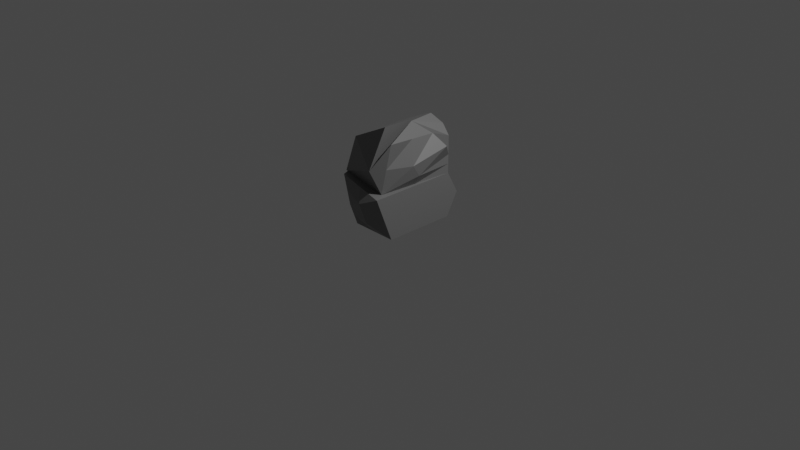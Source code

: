 # Source: rocks_left.blend  (saved by Blender 3.5.10; exported with 4.5.12 LTS)
import bpy
from mathutils import Matrix  # noqa: F401  (used for matrix-valued properties, if any)

bpy.ops.wm.read_factory_settings(use_empty=True)
scene = bpy.context.scene
scene.name = 'Scene'

# ---- collections
col_collection = bpy.data.collections.new('Collection'); scene.collection.children.link(col_collection)

# ---- materials (node trees are filled in below, after node groups)
mat_rock = bpy.data.materials.new('rock')
mat_rock.use_transparent_shadow = False

# ---- material node trees
mat_rock.use_nodes = True; mat_rock.node_tree.nodes.clear()
_N = mat_rock.node_tree.nodes; _L = mat_rock.node_tree.links
n0 = _N.new('ShaderNodeBsdfPrincipled'); n0.name = 'Principled BSDF'; n0.location = (10, 300)
n0.distribution = 'GGX'
n0.subsurface_method = 'RANDOM_WALK_SKIN'
n0.inputs[0].default_value = (0.1788, 0.1788, 0.1788, 1.0)
n0.inputs[3].default_value = 1.45
n0.inputs[27].default_value = (0.0, 0.0, 0.0, 1.0)
n0.inputs[28].default_value = 1.0
n1 = _N.new('ShaderNodeOutputMaterial'); n1.name = 'Material Output'; n1.location = (300, 300)
_L.new(n0.outputs[0], n1.inputs[0])
n1.is_active_output = True

# ---- world
world_world = bpy.data.worlds.new('World'); scene.world = world_world
world_world.use_nodes = True; world_world.node_tree.nodes.clear()
_N = world_world.node_tree.nodes; _L = world_world.node_tree.links
n0 = _N.new('ShaderNodeOutputWorld'); n0.name = 'World Output'; n0.location = (300, 300)
n1 = _N.new('ShaderNodeBackground'); n1.name = 'Background'; n1.location = (10, 300)
n1.inputs[0].default_value = (0.05088, 0.05088, 0.05088, 1.0)
_L.new(n1.outputs[0], n0.inputs[0])
n0.is_active_output = True
world_world.color = (0.05088, 0.05088, 0.05088)
world_world.use_sun_shadow = False
world_world.sun_shadow_jitter_overblur = 0.0

# ---- cameras
cam_camera = bpy.data.cameras.new('Camera')
cam_camera.clip_end = 100.0
cam_camera.ortho_scale = 7.314

# ---- lights
light_light = bpy.data.lights.new('Light', 'POINT')
light_light.transmission_factor = 0.0
light_light.energy = 1000.0
light_light.shadow_soft_size = 0.1
light_light.shadow_maximum_resolution = 0.006
light_light.use_absolute_resolution = True

# ---- meshes
me_cube_005 = bpy.data.meshes.new('Cube.005')
me_cube_005.from_pydata([(-1.0, -1.0, -1.0), (-0.2977, -1.0, 0.2432), (-0.7825, 1.0, -1.0), (-0.2977, 1.0, 0.2432), (1.0, -1.0, -1.0), (1.0, -1.0, 0.2444), (1.0, 1.479, -1.0), (1.0, 1.0, 0.2444), (-0.2782, 1.249, -0.3931), (-0.2939, 1.0, 0.2432), (1.0, -1.343, -0.3778), (0.3511, -1.343, 0.2438), (0.3511, -1.343, -0.3784), (-0.6489, -1.343, -0.3784), (5.182e-08, -1.343, -1.0), (0.6756, -1.343, -0.6892), (0.02669, -1.343, -0.0676), (0.01335, -1.343, -0.5338), (-1.199, -4.643e-08, -1.0), (-0.8477, -4.643e-08, -0.3784), (-0.9564, -1.0, -0.3784), (-0.6053, -4.643e-08, 0.2432), (-0.5401, 1.0, -0.3784), (-0.9688, 0.5, -0.6892), (-0.7265, -0.5, -0.0676), (-0.7871, 0.25, -0.223), (0.1087, 1.24, -1.0), (0.353, 1.0, 0.2438), (1.0, 1.24, -0.3778), (-0.286, 1.125, -0.07495), (-0.5303, 1.125, -0.6965), (0.3609, 1.264, -0.07432), (0.3609, 1.503, -0.6965)], [], [(22, 2, 23), (6, 26, 32), (3, 9, 29), (16, 1, 13), (2, 26, 6, 4, 14, 0, 18), (3, 29, 8), (8, 29, 31), (7, 28, 31), (10, 12, 15), (12, 11, 1), (12, 10, 11), (10, 5, 11), (14, 17, 13), (4, 15, 17), (12, 17, 15), (18, 19, 23), (0, 13, 1), (20, 1, 24), (19, 18, 20), (18, 0, 20), (24, 25, 23, 19), (21, 25, 24), (21, 3, 22), (31, 32, 8), (31, 28, 32), (28, 6, 32), (31, 27, 7), (31, 29, 27), (29, 9, 27), (32, 30, 8), (32, 26, 30), (26, 2, 30), (25, 21, 22), (1, 21, 24), (19, 20, 24), (20, 0, 1), (2, 18, 23), (14, 4, 17), (0, 14, 13), (16, 12, 1), (4, 10, 15), (27, 21, 1, 11, 5, 7), (17, 16, 13), (25, 22, 23), (4, 6, 28), (7, 5, 10, 4, 28), (12, 16, 17), (30, 2, 22), (8, 30, 22, 3), (9, 3, 21), (27, 9, 21)])
_uv = me_cube_005.uv_layers.new(name='UVMap')
_uv.uv.foreach_set('vector', [0.5, 0.25, 0.375, 0.25, 0.4375, 0.1875, 0.375, 0.5, 0.375, 0.375, 0.5, 0.4375, 0.875, 0.5, 0.6875, 0.5, 0.7188, 0.5, 0.5625, 0.9375, 0.625, 1.0, 0.5, 1.0, 0.125, 0.5, 0.25, 0.5, 0.375, 0.5, 0.375, 0.75, 0.25, 0.75, 0.125, 0.75, 0.125, 0.625, 0.875, 0.5, 0.7188, 0.5, 0.75, 0.5, 0.625, 0.375, 0.625, 0.4062, 0.625, 0.4375, 0.625, 0.5, 0.5, 0.5, 0.625, 0.4375, 0.5, 0.75, 0.5, 0.875, 0.4375, 0.8125, 0.5, 0.875, 0.625, 0.875, 0.625, 1.0, 0.5, 0.875, 0.5, 0.75, 0.625, 0.875, 0.5, 0.75, 0.625, 0.75, 0.625, 0.875, 0.375, 0.875, 0.4688, 0.9062, 0.5, 1.0, 0.375, 0.75, 0.4375, 0.8125, 0.4688, 0.9062, 0.5, 0.875, 0.4688, 0.9062, 0.4375, 0.8125, 0.375, 0.125, 0.5, 0.125, 0.4375, 0.1875, 0.375, 0.0, 0.5, 0.0, 0.625, 0.0, 0.5, 0.0, 0.625, 0.0, 0.5625, 0.0625, 0.5, 0.125, 0.375, 0.125, 0.5, 0.0, 0.375, 0.125, 0.375, 0.0, 0.5, 0.0, 0.5625, 0.0625, 0.5312, 0.1562, 0.4375, 0.1875, 0.5, 0.125, 0.625, 0.125, 0.5312, 0.1562, 0.5625, 0.0625, 0.625, 0.125, 0.625, 0.25, 0.5, 0.25, 0.625, 0.4375, 0.5, 0.4375, 0.625, 0.375, 0.625, 0.4375, 0.5, 0.5, 0.5, 0.4375, 0.5, 0.5, 0.375, 0.5, 0.5, 0.4375, 0.625, 0.4375, 0.625, 0.4688, 0.625, 0.5, 0.625, 0.4375, 0.625, 0.4062, 0.625, 0.4688, 0.625, 0.4062, 0.625, 0.4375, 0.625, 0.4688, 0.5, 0.4375, 0.5, 0.3125, 0.625, 0.375, 0.5, 0.4375, 0.375, 0.375, 0.5, 0.3125, 0.375, 0.375, 0.375, 0.25, 0.5, 0.3125, 0.5312, 0.1562, 0.625, 0.125, 0.5, 0.25, 0.625, 0.0, 0.625, 0.125, 0.5625, 0.0625, 0.5, 0.125, 0.5, 0.0, 0.5625, 0.0625, 0.5, 0.0, 0.375, 0.0, 0.625, 0.0, 0.375, 0.25, 0.375, 0.125, 0.4375, 0.1875, 0.375, 0.875, 0.375, 0.75, 0.4688, 0.9062, 0.375, 1.0, 0.375, 0.875, 0.5, 1.0, 0.5625, 0.9375, 0.5, 0.875, 0.625, 1.0, 0.375, 0.75, 0.5, 0.75, 0.4375, 0.8125, 0.6562, 0.5, 0.875, 0.625, 0.875, 0.75, 0.75, 0.75, 0.625, 0.75, 0.625, 0.5, 0.4688, 0.9062, 0.5625, 0.9375, 0.5, 1.0, 0.5312, 0.1562, 0.5, 0.25, 0.4375, 0.1875, 0.375, 0.75, 0.375, 0.5, 0.5, 0.5, 0.625, 0.5, 0.625, 0.75, 0.5, 0.75, 0.375, 0.75, 0.5, 0.5, 0.5, 0.875, 0.5625, 0.9375, 0.4688, 0.9062, 0.5, 0.3125, 0.375, 0.25, 0.5, 0.25, 0.625, 0.375, 0.5, 0.3125, 0.5, 0.25, 0.625, 0.25, 0.6875, 0.5, 0.875, 0.5, 0.875, 0.625, 0.6562, 0.5, 0.6875, 0.5, 0.875, 0.625])
me_cube_005.materials.append(mat_rock)
me_cube_005.update()
me_cube_003 = bpy.data.meshes.new('Cube.003')
me_cube_003.from_pydata([(-0.9328, -0.7905, -1.045), (-0.2977, -1.0, 0.1472), (-0.7685, 1.0, -1.045), (-0.2977, 1.0, 0.1472), (0.835, -1.172, -1.045), (1.0, -1.0, 0.2878), (1.0, 1.0, -1.045), (1.0, 1.0, -0.01054), (0.7935, -1.0, 0.6903), (0.3511, 1.0, 0.4212), (0.6756, -1.43, -0.3858), (0.5723, 0.0, 0.5558), (0.6756, 0.0, 0.5582), (-0.6153, -0.8953, -0.4492), (-0.2977, 0.0, 0.1472), (-0.6153, 0.1047, -0.4492), (-0.8506, 0.1047, -1.045), (-0.5331, 1.311, -0.4492), (-0.774, -0.3429, -0.7473), (-0.4565, 0.5524, -0.151), (-0.6536, 0.3286, -0.5982), (-0.6508, 1.311, -0.7473), (0.1158, 1.311, -1.045), (0.6756, 1.114, 0.2053), (1.0, 1.0, -0.528), (0.02669, 1.114, 0.2842), (-0.4154, 1.0, -0.151), (0.2334, 1.311, -0.7473), (0.2334, 1.311, -0.2298), (0.3511, 1.114, 0.06832), (0.8693, 0.5501, 0.1386), (1.0, 1.0, -0.7868), (0.9175, -0.08602, -1.045), (0.9346, -0.2249, 0.2132), (0.9175, -1.086, -0.3788), (1.055, -0.08602, -0.7868), (1.158, 0.7751, -0.1947), (1.075, -0.311, -0.4534)], [], [(19, 3, 26), (7, 24, 28), (24, 36, 35), (0, 4, 10), (14, 9, 25, 3), (8, 10, 9, 11), (30, 7, 12), (13, 0, 10), (10, 5, 12), (1, 8, 11, 9), (12, 7, 23), (34, 10, 4), (10, 8, 1), (13, 10, 1), (13, 18, 0), (14, 19, 15), (15, 13, 14), (13, 1, 14), (16, 20, 17, 21), (0, 18, 20, 16), (18, 15, 19, 20), (6, 22, 27), (17, 26, 28), (3, 25, 29), (29, 23, 7), (29, 25, 23), (25, 9, 23), (28, 29, 7), (28, 26, 29), (26, 3, 29), (27, 21, 17), (27, 22, 21), (22, 2, 21), (28, 27, 17), (28, 24, 27), (31, 27, 24), (4, 32, 35), (24, 7, 30), (30, 33, 37), (37, 34, 4), (37, 33, 34), (33, 5, 34), (35, 31, 24), (35, 32, 31), (32, 6, 31), (35, 37, 4), (35, 36, 37), (36, 30, 37), (36, 24, 30), (2, 16, 21), (9, 12, 23), (9, 10, 12), (33, 12, 5), (1, 9, 14), (22, 6, 32, 16, 2), (20, 19, 26, 17), (34, 5, 10), (13, 15, 18), (0, 16, 32, 4), (14, 3, 19), (31, 6, 27), (33, 30, 12)])
_uv = me_cube_003.uv_layers.new(name='UVMap')
_uv.uv.foreach_set('vector', [0.5625, 0.1875, 0.625, 0.25, 0.5625, 0.25, 0.625, 0.5, 0.5, 0.5, 0.5625, 0.375, 0.5, 0.5, 0.5625, 0.5625, 0.4375, 0.625, 0.375, 1.0, 0.375, 0.75, 0.625, 0.8125, 0.875, 0.625, 0.75, 0.5, 0.8125, 0.5, 0.875, 0.5, 0.625, 0.875, 0.625, 0.8125, 0.0, 0.0, 0.3125, 0.4375, 0.0, 0.0, 0.0, 0.0, 0.0, 0.0, 0.5, 1.0, 0.375, 1.0, 0.625, 0.8125, 0.625, 0.8125, 0.625, 0.75, 0.3125, 0.375, 0.875, 0.75, 0.625, 0.875, 0.6875, 0.6875, 0.75, 0.5, 0.0, 0.0, 0.0, 0.0, 0.0, 0.0, 0.5, 0.75, 0.625, 0.8125, 0.375, 0.75, 0.625, 0.8125, 0.625, 0.875, 0.625, 1.0, 0.5, 1.0, 0.625, 0.8125, 0.625, 1.0, 0.5, 0.0, 0.4375, 0.0625, 0.375, 0.0, 0.625, 0.125, 0.5625, 0.1875, 0.5, 0.125, 0.5, 0.125, 0.5, 0.0, 0.625, 0.125, 0.5, 0.0, 0.625, 0.0, 0.625, 0.125, 0.375, 0.125, 0.4688, 0.1562, 0.5, 0.25, 0.4375, 0.25, 0.375, 0.0, 0.4375, 0.0625, 0.4688, 0.1562, 0.375, 0.125, 0.4375, 0.0625, 0.5, 0.125, 0.5625, 0.1875, 0.4688, 0.1562, 0.375, 0.5, 0.375, 0.375, 0.4375, 0.375, 0.5, 0.25, 0.5625, 0.25, 0.5625, 0.375, 0.625, 0.25, 0.625, 0.3125, 0.625, 0.375, 0.625, 0.375, 0.625, 0.4375, 0.625, 0.5, 0.625, 0.375, 0.625, 0.3125, 0.625, 0.4375, 0.625, 0.3125, 0.625, 0.375, 0.625, 0.4375, 0.5625, 0.375, 0.625, 0.375, 0.625, 0.5, 0.5625, 0.375, 0.5625, 0.25, 0.625, 0.375, 0.5625, 0.25, 0.625, 0.25, 0.625, 0.375, 0.4375, 0.375, 0.4375, 0.25, 0.5, 0.25, 0.4375, 0.375, 0.375, 0.375, 0.4375, 0.25, 0.375, 0.375, 0.375, 0.25, 0.4375, 0.25, 0.5625, 0.375, 0.4375, 0.375, 0.5, 0.25, 0.5625, 0.375, 0.5, 0.5, 0.4375, 0.375, 0.4375, 0.5, 0.4375, 0.375, 0.5, 0.5, 0.375, 0.75, 0.375, 0.625, 0.4375, 0.625, 0.5, 0.5, 0.625, 0.5, 0.625, 0.625, 0.625, 0.625, 0.625, 0.6875, 0.5, 0.6875, 0.5, 0.6875, 0.5, 0.75, 0.375, 0.75, 0.5, 0.6875, 0.625, 0.6875, 0.5, 0.75, 0.625, 0.6875, 0.625, 0.75, 0.5, 0.75, 0.4375, 0.625, 0.4375, 0.5, 0.5, 0.5, 0.4375, 0.625, 0.375, 0.625, 0.4375, 0.5, 0.375, 0.625, 0.375, 0.5, 0.4375, 0.5, 0.4375, 0.625, 0.5, 0.6875, 0.375, 0.75, 0.4375, 0.625, 0.5625, 0.5625, 0.5, 0.6875, 0.5625, 0.5625, 0.625, 0.625, 0.5, 0.6875, 0.5625, 0.5625, 0.5, 0.5, 0.625, 0.625, 0.375, 0.25, 0.375, 0.125, 0.4375, 0.25, 0.0, 0.0, 0.0, 0.0, 0.0, 0.0, 0.0, 0.0, 0.625, 0.8125, 0.3125, 0.375, 0.0, 0.0, 0.0, 0.0, 0.0, 0.0, 0.875, 0.75, 0.75, 0.5, 0.875, 0.625, 0.25, 0.5, 0.375, 0.5, 0.375, 0.625, 0.125, 0.625, 0.125, 0.5, 0.4688, 0.1562, 0.5625, 0.1875, 0.5625, 0.25, 0.5, 0.25, 0.5, 0.75, 0.625, 0.75, 0.625, 0.8125, 0.5, 0.0, 0.5, 0.125, 0.4375, 0.0625, 0.125, 0.75, 0.125, 0.625, 0.375, 0.625, 0.375, 0.75, 0.625, 0.125, 0.625, 0.25, 0.5625, 0.1875, 0.4375, 0.5, 0.375, 0.5, 0.4375, 0.375, 0.0, 0.0, 0.0, 0.0, 0.0, 0.0])
me_cube_003.materials.append(mat_rock)
me_cube_003.update()

# ---- objects
ob_light = bpy.data.objects.new('Light', light_light)
ob_camera = bpy.data.objects.new('Camera', cam_camera)
ob_cube_003 = bpy.data.objects.new('Cube.003', me_cube_005)
ob_cube_002 = bpy.data.objects.new('Cube.002', me_cube_003)

# ---- transforms, parenting, visibility, modifiers, constraints
ob_light.location = (4.076, 1.005, 5.904)
ob_light.rotation_euler = (0.6503, 0.05522, 1.866)
ob_light.lock_rotations_4d = False
ob_light.empty_display_type = 'ARROWS'
ob_light.color = (0.0, 0.0, 0.0, 0.0)
ob_light.lineart.crease_threshold = 0.0
ob_camera.location = (7.359, -6.926, 4.958)
ob_camera.rotation_euler = (1.109, 0.0, 0.8149)
ob_camera.lock_rotations_4d = False
ob_camera.empty_display_type = 'ARROWS'
ob_camera.color = (0.0, 0.0, 0.0, 0.0)
ob_camera.display_type = 'WIRE'
ob_camera.lineart.crease_threshold = 0.0
ob_cube_003.location = (-0.1528, 0.06107, 0.05827)
ob_cube_003.rotation_euler = (-0.0, -3.142, -3.142)
ob_cube_003.scale = (0.39, 0.39, 0.39)
ob_cube_002.location = (-0.1528, 0.06107, 0.856)
ob_cube_002.scale = (0.39, 0.39, 0.39)

# ---- collection membership
col_collection.objects.link(ob_light)
col_collection.objects.link(ob_camera)
col_collection.objects.link(ob_cube_003)
col_collection.objects.link(ob_cube_002)

# ---- scene / render settings (as saved in the file)
scene.camera = ob_camera
scene.frame_start = 1; scene.frame_end = 250; scene.frame_set(1)
scene.render.engine = 'BLENDER_EEVEE_NEXT'
scene.cycles.sampling_pattern = 'TABULATED_SOBOL'
scene.view_settings.view_transform = 'Filmic'
bpy.context.view_layer.update()
